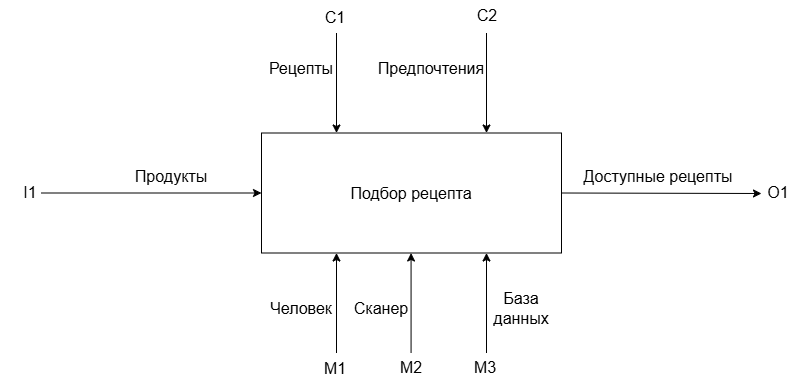

The diagram above was exported from draw.io. Its source (the exported page's mxGraphModel, read from the mxfile embedded in the PNG):
<mxGraphModel dx="1042" dy="562" grid="1" gridSize="10" guides="1" tooltips="1" connect="1" arrows="1" fold="1" page="1" pageScale="1" pageWidth="827" pageHeight="1169" background="#ffffff" math="0" shadow="0">
  <root>
    <mxCell id="0" />
    <mxCell id="1" parent="0" />
    <mxCell id="9RzKbcuByLc1sREiv19W-4" parent="1" style="rounded=0;whiteSpace=wrap;html=1;fontSize=16;" value="Подбор рецепта" vertex="1">
      <mxGeometry height="120" width="300" x="280" y="140.5" as="geometry" />
    </mxCell>
    <mxCell id="9RzKbcuByLc1sREiv19W-5" edge="1" parent="1" style="endArrow=classic;html=1;rounded=0;entryX=0;entryY=0.5;entryDx=0;entryDy=0;" target="9RzKbcuByLc1sREiv19W-4" value="">
      <mxGeometry height="50" relative="1" width="50" as="geometry">
        <mxPoint x="60" y="200.5" as="sourcePoint" />
        <mxPoint x="420" y="270.5" as="targetPoint" />
      </mxGeometry>
    </mxCell>
    <mxCell id="9RzKbcuByLc1sREiv19W-8" parent="1" style="text;html=1;whiteSpace=wrap;strokeColor=none;fillColor=none;align=center;verticalAlign=middle;rounded=0;" value="&lt;font style=&quot;font-size: 16px;&quot;&gt;Продукты&lt;/font&gt;" vertex="1">
      <mxGeometry height="30" width="60" x="160" y="168.5" as="geometry" />
    </mxCell>
    <mxCell id="9RzKbcuByLc1sREiv19W-11" edge="1" parent="1" style="endArrow=classic;html=1;rounded=0;entryX=0.25;entryY=0;entryDx=0;entryDy=0;" target="9RzKbcuByLc1sREiv19W-4" value="">
      <mxGeometry height="50" relative="1" width="50" as="geometry">
        <mxPoint x="355" y="40.5" as="sourcePoint" />
        <mxPoint x="330" y="140.6199999999999" as="targetPoint" />
      </mxGeometry>
    </mxCell>
    <mxCell id="9RzKbcuByLc1sREiv19W-12" parent="1" style="text;html=1;whiteSpace=wrap;strokeColor=none;fillColor=none;align=center;verticalAlign=middle;rounded=0;" value="&lt;span style=&quot;font-size: 16px;&quot;&gt;Рецепты&lt;/span&gt;" vertex="1">
      <mxGeometry height="30" width="60" x="290" y="60.5" as="geometry" />
    </mxCell>
    <mxCell id="9RzKbcuByLc1sREiv19W-13" parent="1" style="text;html=1;whiteSpace=wrap;strokeColor=none;fillColor=none;align=center;verticalAlign=middle;rounded=0;" value="&lt;span style=&quot;font-size: 16px;&quot;&gt;I1&lt;/span&gt;" vertex="1">
      <mxGeometry height="30" width="60" x="19" y="184.5" as="geometry" />
    </mxCell>
    <mxCell id="9RzKbcuByLc1sREiv19W-14" parent="1" style="text;html=1;whiteSpace=wrap;strokeColor=none;fillColor=none;align=center;verticalAlign=middle;rounded=0;" value="&lt;span style=&quot;font-size: 16px;&quot;&gt;C1&lt;/span&gt;" vertex="1">
      <mxGeometry height="30" width="60" x="324" y="9.5" as="geometry" />
    </mxCell>
    <mxCell id="9RzKbcuByLc1sREiv19W-22" edge="1" parent="1" source="9RzKbcuByLc1sREiv19W-4" style="endArrow=classic;html=1;rounded=0;exitX=1;exitY=0.5;exitDx=0;exitDy=0;" value="">
      <mxGeometry height="50" relative="1" width="50" as="geometry">
        <mxPoint x="580" y="240.5" as="sourcePoint" />
        <mxPoint x="780" y="201" as="targetPoint" />
      </mxGeometry>
    </mxCell>
    <mxCell id="9RzKbcuByLc1sREiv19W-23" parent="1" style="text;html=1;whiteSpace=wrap;strokeColor=none;fillColor=none;align=center;verticalAlign=middle;rounded=0;" value="&lt;span style=&quot;font-size: 16px;&quot;&gt;Доступные рецепты&lt;/span&gt;" vertex="1">
      <mxGeometry height="30" width="180" x="587" y="168.5" as="geometry" />
    </mxCell>
    <mxCell id="9RzKbcuByLc1sREiv19W-25" edge="1" parent="1" style="endArrow=classic;html=1;rounded=0;entryX=0.75;entryY=0;entryDx=0;entryDy=0;" target="9RzKbcuByLc1sREiv19W-4" value="">
      <mxGeometry height="50" relative="1" width="50" as="geometry">
        <mxPoint x="505" y="40.5" as="sourcePoint" />
        <mxPoint x="530" y="140.5" as="targetPoint" />
      </mxGeometry>
    </mxCell>
    <mxCell id="9RzKbcuByLc1sREiv19W-26" parent="1" style="text;html=1;whiteSpace=wrap;strokeColor=none;fillColor=none;align=center;verticalAlign=middle;rounded=0;" value="&lt;span style=&quot;font-size: 16px;&quot;&gt;Предпочтения&lt;/span&gt;" vertex="1">
      <mxGeometry height="30" width="60" x="420" y="60.5" as="geometry" />
    </mxCell>
    <mxCell id="9RzKbcuByLc1sREiv19W-27" parent="1" style="text;html=1;whiteSpace=wrap;strokeColor=none;fillColor=none;align=center;verticalAlign=middle;rounded=0;" value="&lt;span style=&quot;font-size: 16px;&quot;&gt;C2&lt;/span&gt;" vertex="1">
      <mxGeometry height="30" width="60" x="476" y="8" as="geometry" />
    </mxCell>
    <mxCell id="9RzKbcuByLc1sREiv19W-28" edge="1" parent="1" style="endArrow=classic;html=1;rounded=0;entryX=0.25;entryY=1;entryDx=0;entryDy=0;" target="9RzKbcuByLc1sREiv19W-4" value="">
      <mxGeometry height="50" relative="1" width="50" as="geometry">
        <mxPoint x="355" y="360.5" as="sourcePoint" />
        <mxPoint x="450" y="180.5" as="targetPoint" />
      </mxGeometry>
    </mxCell>
    <mxCell id="9RzKbcuByLc1sREiv19W-31" parent="1" style="text;html=1;whiteSpace=wrap;strokeColor=none;fillColor=none;align=center;verticalAlign=middle;rounded=0;" value="&lt;span style=&quot;font-size: 16px;&quot;&gt;M1&lt;/span&gt;" vertex="1">
      <mxGeometry height="30" width="60" x="324" y="360.5" as="geometry" />
    </mxCell>
    <mxCell id="9RzKbcuByLc1sREiv19W-32" parent="1" style="text;html=1;whiteSpace=wrap;strokeColor=none;fillColor=none;align=center;verticalAlign=middle;rounded=0;" value="&lt;span style=&quot;font-size: 16px;&quot;&gt;Человек&lt;/span&gt;" vertex="1">
      <mxGeometry height="30" width="60" x="290" y="300.5" as="geometry" />
    </mxCell>
    <mxCell id="9RzKbcuByLc1sREiv19W-34" edge="1" parent="1" style="endArrow=classic;html=1;rounded=0;entryX=0.75;entryY=1;entryDx=0;entryDy=0;" target="9RzKbcuByLc1sREiv19W-4" value="">
      <mxGeometry height="50" relative="1" width="50" as="geometry">
        <mxPoint x="505" y="360.5" as="sourcePoint" />
        <mxPoint x="520" y="260.5" as="targetPoint" />
      </mxGeometry>
    </mxCell>
    <mxCell id="9RzKbcuByLc1sREiv19W-35" parent="1" style="text;html=1;whiteSpace=wrap;strokeColor=none;fillColor=none;align=center;verticalAlign=middle;rounded=0;" value="&lt;span style=&quot;font-size: 16px;&quot;&gt;M3&lt;/span&gt;" vertex="1">
      <mxGeometry height="30" width="60" x="474" y="359.5" as="geometry" />
    </mxCell>
    <mxCell id="9RzKbcuByLc1sREiv19W-38" edge="1" parent="1" style="endArrow=classic;html=1;rounded=0;entryX=0.75;entryY=1;entryDx=0;entryDy=0;" value="">
      <mxGeometry height="50" relative="1" width="50" as="geometry">
        <mxPoint x="429.57" y="360.5" as="sourcePoint" />
        <mxPoint x="429.57" y="260.5" as="targetPoint" />
      </mxGeometry>
    </mxCell>
    <mxCell id="9RzKbcuByLc1sREiv19W-39" parent="1" style="text;html=1;whiteSpace=wrap;strokeColor=none;fillColor=none;align=center;verticalAlign=middle;rounded=0;" value="&lt;span style=&quot;font-size: 16px;&quot;&gt;Сканер&lt;/span&gt;" vertex="1">
      <mxGeometry height="30" width="60" x="370" y="300.5" as="geometry" />
    </mxCell>
    <mxCell id="9RzKbcuByLc1sREiv19W-40" parent="1" style="text;html=1;whiteSpace=wrap;strokeColor=none;fillColor=none;align=center;verticalAlign=middle;rounded=0;" value="&lt;span style=&quot;font-size: 16px;&quot;&gt;M2&lt;/span&gt;" vertex="1">
      <mxGeometry height="30" width="60" x="400" y="359.5" as="geometry" />
    </mxCell>
    <mxCell id="9RzKbcuByLc1sREiv19W-43" parent="1" style="text;html=1;whiteSpace=wrap;strokeColor=none;fillColor=none;align=center;verticalAlign=middle;rounded=0;" value="&lt;span style=&quot;font-size: 16px;&quot;&gt;O1&lt;/span&gt;" vertex="1">
      <mxGeometry height="30" width="60" x="767" y="184.5" as="geometry" />
    </mxCell>
    <mxCell id="9RzKbcuByLc1sREiv19W-44" parent="1" style="text;html=1;whiteSpace=wrap;strokeColor=none;fillColor=none;align=center;verticalAlign=middle;rounded=0;" value="&lt;span style=&quot;font-size: 16px;&quot;&gt;База данных&lt;/span&gt;" vertex="1">
      <mxGeometry height="30" width="60" x="510" y="300.5" as="geometry" />
    </mxCell>
  </root>
</mxGraphModel>